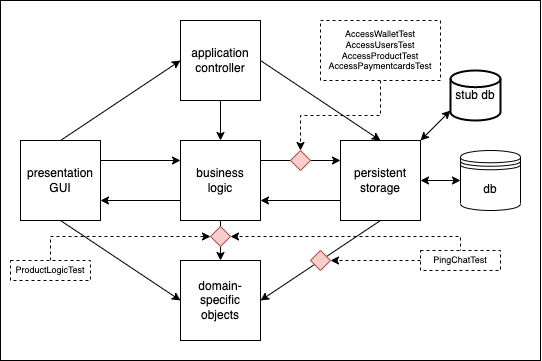

The diagram above was exported from draw.io. Its source (the exported page's mxGraphModel, read from the mxfile embedded in the PNG):
<mxGraphModel dx="925" dy="695" grid="1" gridSize="10" guides="1" tooltips="1" connect="1" arrows="1" fold="1" page="1" pageScale="1" pageWidth="850" pageHeight="1100" math="0" shadow="0">
  <root>
    <mxCell id="0" />
    <mxCell id="1" parent="0" />
    <mxCell id="n_S3SGI3Nvgw4EteS9je-9" value="" style="rounded=0;whiteSpace=wrap;html=1;" parent="1" vertex="1">
      <mxGeometry x="100" y="140" width="540" height="360" as="geometry" />
    </mxCell>
    <mxCell id="9esircld2YURO7FP2gaz-8" style="edgeStyle=none;rounded=0;orthogonalLoop=1;jettySize=auto;html=1;exitX=1;exitY=0.25;exitDx=0;exitDy=0;entryX=0;entryY=0.25;entryDx=0;entryDy=0;" parent="1" source="9esircld2YURO7FP2gaz-2" target="9esircld2YURO7FP2gaz-5" edge="1">
      <mxGeometry relative="1" as="geometry" />
    </mxCell>
    <mxCell id="9esircld2YURO7FP2gaz-10" style="edgeStyle=none;rounded=0;orthogonalLoop=1;jettySize=auto;html=1;exitX=0.5;exitY=1;exitDx=0;exitDy=0;entryX=0;entryY=0.5;entryDx=0;entryDy=0;" parent="1" source="9esircld2YURO7FP2gaz-2" target="9esircld2YURO7FP2gaz-6" edge="1">
      <mxGeometry relative="1" as="geometry" />
    </mxCell>
    <mxCell id="9esircld2YURO7FP2gaz-11" style="edgeStyle=none;rounded=0;orthogonalLoop=1;jettySize=auto;html=1;exitX=0.5;exitY=0;exitDx=0;exitDy=0;entryX=0;entryY=0.5;entryDx=0;entryDy=0;" parent="1" source="9esircld2YURO7FP2gaz-2" target="9esircld2YURO7FP2gaz-3" edge="1">
      <mxGeometry relative="1" as="geometry" />
    </mxCell>
    <mxCell id="9esircld2YURO7FP2gaz-2" value="presentation&lt;br&gt;GUI" style="whiteSpace=wrap;html=1;aspect=fixed;" parent="1" vertex="1">
      <mxGeometry x="120" y="280" width="80" height="80" as="geometry" />
    </mxCell>
    <mxCell id="9esircld2YURO7FP2gaz-12" style="edgeStyle=none;rounded=0;orthogonalLoop=1;jettySize=auto;html=1;exitX=1;exitY=0.5;exitDx=0;exitDy=0;entryX=0.5;entryY=0;entryDx=0;entryDy=0;" parent="1" source="9esircld2YURO7FP2gaz-3" target="9esircld2YURO7FP2gaz-4" edge="1">
      <mxGeometry relative="1" as="geometry" />
    </mxCell>
    <mxCell id="n_S3SGI3Nvgw4EteS9je-6" style="edgeStyle=orthogonalEdgeStyle;rounded=0;orthogonalLoop=1;jettySize=auto;html=1;exitX=0.5;exitY=1;exitDx=0;exitDy=0;entryX=0.5;entryY=0;entryDx=0;entryDy=0;startArrow=none;startFill=0;endArrow=classic;endFill=1;" parent="1" source="9esircld2YURO7FP2gaz-3" target="9esircld2YURO7FP2gaz-5" edge="1">
      <mxGeometry relative="1" as="geometry" />
    </mxCell>
    <mxCell id="9esircld2YURO7FP2gaz-3" value="application&lt;br&gt;controller" style="whiteSpace=wrap;html=1;aspect=fixed;" parent="1" vertex="1">
      <mxGeometry x="280" y="160" width="80" height="80" as="geometry" />
    </mxCell>
    <mxCell id="9esircld2YURO7FP2gaz-15" style="edgeStyle=none;rounded=0;orthogonalLoop=1;jettySize=auto;html=1;exitX=0;exitY=0.75;exitDx=0;exitDy=0;entryX=1;entryY=0.75;entryDx=0;entryDy=0;" parent="1" source="9esircld2YURO7FP2gaz-4" target="9esircld2YURO7FP2gaz-5" edge="1">
      <mxGeometry relative="1" as="geometry" />
    </mxCell>
    <mxCell id="n_S3SGI3Nvgw4EteS9je-8" style="edgeStyle=orthogonalEdgeStyle;rounded=0;orthogonalLoop=1;jettySize=auto;html=1;exitX=1;exitY=0.5;exitDx=0;exitDy=0;startArrow=classic;startFill=1;endArrow=classic;endFill=1;" parent="1" source="9esircld2YURO7FP2gaz-4" target="n_S3SGI3Nvgw4EteS9je-7" edge="1">
      <mxGeometry relative="1" as="geometry" />
    </mxCell>
    <mxCell id="9esircld2YURO7FP2gaz-4" value="persistent&lt;br&gt;storage" style="whiteSpace=wrap;html=1;aspect=fixed;" parent="1" vertex="1">
      <mxGeometry x="440" y="280" width="80" height="80" as="geometry" />
    </mxCell>
    <mxCell id="9esircld2YURO7FP2gaz-9" style="edgeStyle=none;rounded=0;orthogonalLoop=1;jettySize=auto;html=1;exitX=0;exitY=0.75;exitDx=0;exitDy=0;entryX=1;entryY=0.75;entryDx=0;entryDy=0;" parent="1" source="9esircld2YURO7FP2gaz-5" target="9esircld2YURO7FP2gaz-2" edge="1">
      <mxGeometry relative="1" as="geometry" />
    </mxCell>
    <mxCell id="9esircld2YURO7FP2gaz-14" style="edgeStyle=none;rounded=0;orthogonalLoop=1;jettySize=auto;html=1;exitX=1;exitY=0.25;exitDx=0;exitDy=0;entryX=0;entryY=0.25;entryDx=0;entryDy=0;" parent="1" source="9esircld2YURO7FP2gaz-5" target="9esircld2YURO7FP2gaz-4" edge="1">
      <mxGeometry relative="1" as="geometry" />
    </mxCell>
    <mxCell id="n_S3SGI3Nvgw4EteS9je-5" style="edgeStyle=orthogonalEdgeStyle;rounded=0;orthogonalLoop=1;jettySize=auto;html=1;exitX=0.5;exitY=1;exitDx=0;exitDy=0;entryX=0.5;entryY=0;entryDx=0;entryDy=0;startArrow=none;startFill=0;endArrow=classic;endFill=1;" parent="1" source="9esircld2YURO7FP2gaz-5" target="9esircld2YURO7FP2gaz-6" edge="1">
      <mxGeometry relative="1" as="geometry" />
    </mxCell>
    <mxCell id="9esircld2YURO7FP2gaz-5" value="business&lt;br&gt;logic" style="whiteSpace=wrap;html=1;aspect=fixed;" parent="1" vertex="1">
      <mxGeometry x="280" y="280" width="80" height="80" as="geometry" />
    </mxCell>
    <mxCell id="9esircld2YURO7FP2gaz-13" style="edgeStyle=none;rounded=0;orthogonalLoop=1;jettySize=auto;html=1;exitX=1;exitY=0.5;exitDx=0;exitDy=0;entryX=0.5;entryY=1;entryDx=0;entryDy=0;endArrow=none;endFill=0;startArrow=classic;startFill=1;" parent="1" source="9esircld2YURO7FP2gaz-6" target="9esircld2YURO7FP2gaz-4" edge="1">
      <mxGeometry relative="1" as="geometry" />
    </mxCell>
    <mxCell id="9esircld2YURO7FP2gaz-6" value="domain-specific&lt;br&gt;objects" style="whiteSpace=wrap;html=1;aspect=fixed;" parent="1" vertex="1">
      <mxGeometry x="280" y="400" width="80" height="80" as="geometry" />
    </mxCell>
    <mxCell id="n_S3SGI3Nvgw4EteS9je-7" value="db" style="shape=datastore;whiteSpace=wrap;html=1;" parent="1" vertex="1">
      <mxGeometry x="560" y="290" width="60" height="60" as="geometry" />
    </mxCell>
    <mxCell id="i5RhIoZwJgKP89YZzGwb-4" value="" style="endArrow=classic;startArrow=classic;html=1;rounded=0;" parent="1" edge="1">
      <mxGeometry width="50" height="50" relative="1" as="geometry">
        <mxPoint x="520" y="280" as="sourcePoint" />
        <mxPoint x="550" y="250" as="targetPoint" />
      </mxGeometry>
    </mxCell>
    <mxCell id="i5RhIoZwJgKP89YZzGwb-5" value="stub db" style="strokeWidth=2;html=1;shape=mxgraph.flowchart.database;whiteSpace=wrap;" parent="1" vertex="1">
      <mxGeometry x="550" y="210" width="50" height="50" as="geometry" />
    </mxCell>
    <mxCell id="i5RhIoZwJgKP89YZzGwb-8" style="edgeStyle=orthogonalEdgeStyle;rounded=0;orthogonalLoop=1;jettySize=auto;html=1;exitX=0.5;exitY=1;exitDx=0;exitDy=0;fontSize=9;dashed=1;entryX=0.5;entryY=0;entryDx=0;entryDy=0;" parent="1" source="i5RhIoZwJgKP89YZzGwb-7" edge="1" target="tQVnR9Z7JLnTugX4IyEE-8">
      <mxGeometry relative="1" as="geometry">
        <mxPoint x="400" y="290" as="targetPoint" />
      </mxGeometry>
    </mxCell>
    <mxCell id="i5RhIoZwJgKP89YZzGwb-7" value="AccessWalletTest&lt;br&gt;AccessUsersTest&lt;br&gt;AccessProductTest&lt;br&gt;AccessPaymentcardsTest" style="rounded=0;whiteSpace=wrap;html=1;fontSize=9;dashed=1;" parent="1" vertex="1">
      <mxGeometry x="420" y="160" width="120" height="60" as="geometry" />
    </mxCell>
    <mxCell id="i5RhIoZwJgKP89YZzGwb-11" style="edgeStyle=orthogonalEdgeStyle;rounded=0;orthogonalLoop=1;jettySize=auto;html=1;dashed=1;fontSize=9;entryX=0;entryY=0.5;entryDx=0;entryDy=0;" parent="1" source="i5RhIoZwJgKP89YZzGwb-10" edge="1" target="tQVnR9Z7JLnTugX4IyEE-7">
      <mxGeometry relative="1" as="geometry">
        <mxPoint x="280" y="380" as="targetPoint" />
        <Array as="points">
          <mxPoint x="150" y="376" />
        </Array>
      </mxGeometry>
    </mxCell>
    <mxCell id="i5RhIoZwJgKP89YZzGwb-10" value="ProductLogicTest" style="rounded=0;whiteSpace=wrap;html=1;fontSize=9;dashed=1;" parent="1" vertex="1">
      <mxGeometry x="110" y="400" width="80" height="20" as="geometry" />
    </mxCell>
    <mxCell id="tQVnR9Z7JLnTugX4IyEE-3" style="edgeStyle=orthogonalEdgeStyle;rounded=0;orthogonalLoop=1;jettySize=auto;html=1;dashed=1;entryX=1;entryY=0.5;entryDx=0;entryDy=0;" edge="1" parent="1" source="tQVnR9Z7JLnTugX4IyEE-2" target="tQVnR9Z7JLnTugX4IyEE-5">
      <mxGeometry relative="1" as="geometry">
        <mxPoint x="450" y="430" as="targetPoint" />
        <Array as="points">
          <mxPoint x="490" y="400" />
          <mxPoint x="490" y="400" />
        </Array>
      </mxGeometry>
    </mxCell>
    <mxCell id="tQVnR9Z7JLnTugX4IyEE-4" style="edgeStyle=orthogonalEdgeStyle;rounded=0;orthogonalLoop=1;jettySize=auto;html=1;exitX=0;exitY=0.5;exitDx=0;exitDy=0;dashed=1;entryX=1;entryY=0.5;entryDx=0;entryDy=0;" edge="1" parent="1" source="tQVnR9Z7JLnTugX4IyEE-2" target="tQVnR9Z7JLnTugX4IyEE-7">
      <mxGeometry relative="1" as="geometry">
        <mxPoint x="360" y="380" as="targetPoint" />
        <Array as="points">
          <mxPoint x="560" y="400" />
          <mxPoint x="560" y="376" />
        </Array>
      </mxGeometry>
    </mxCell>
    <mxCell id="tQVnR9Z7JLnTugX4IyEE-2" value="PingChatTest" style="rounded=0;whiteSpace=wrap;html=1;fontSize=9;dashed=1;" vertex="1" parent="1">
      <mxGeometry x="520" y="390" width="80" height="20" as="geometry" />
    </mxCell>
    <mxCell id="tQVnR9Z7JLnTugX4IyEE-5" value="" style="rhombus;whiteSpace=wrap;html=1;fillColor=#f8cecc;strokeColor=#b85450;" vertex="1" parent="1">
      <mxGeometry x="410" y="390" width="20" height="20" as="geometry" />
    </mxCell>
    <mxCell id="tQVnR9Z7JLnTugX4IyEE-7" value="" style="rhombus;whiteSpace=wrap;html=1;fillColor=#f8cecc;strokeColor=#b85450;" vertex="1" parent="1">
      <mxGeometry x="310" y="366" width="20" height="20" as="geometry" />
    </mxCell>
    <mxCell id="tQVnR9Z7JLnTugX4IyEE-8" value="" style="rhombus;whiteSpace=wrap;html=1;fillColor=#f8cecc;strokeColor=#b85450;" vertex="1" parent="1">
      <mxGeometry x="390" y="290" width="20" height="20" as="geometry" />
    </mxCell>
  </root>
</mxGraphModel>